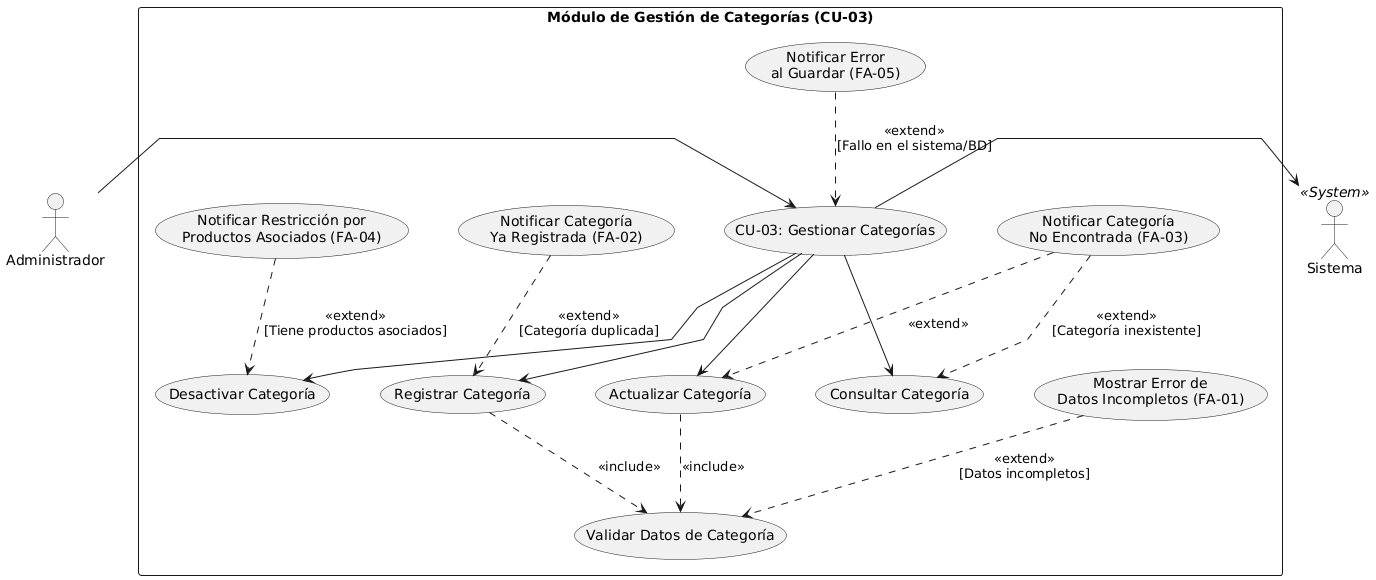

The diagram above was rendered by PlantUML. Its source (embedded in the PNG):
@startuml
top to bottom direction
skinparam packageStyle rectangle

' Ajustes visuales de espacio y trazado de líneas
skinparam fontSize 13
skinparam nodesep 50
skinparam ranksep 60
skinparam linetype polyline

actor "Administrador" as Admin
actor "Sistema" as Sistema << System >>

rectangle "Módulo de Gestión de Categorías (CU-03)" {

    ' Caso de uso Principal
    usecase "CU-03: Gestionar Categorías" as CU_Gestion

    ' Operaciones principales
    usecase "Registrar Categoría" as CU_Registrar
    usecase "Consultar Categoría" as CU_Consultar
    usecase "Actualizar Categoría" as CU_Actualizar
    usecase "Desactivar Categoría" as CU_Desactivar

    ' Validación general
    usecase "Validar Datos de Categoría" as CU_Validar

    ' Flujos Alternativos (Excepciones)
    usecase "Mostrar Error de\nDatos Incompletos (FA-01)" as CU_ErrIncompleto
    usecase "Notificar Categoría\nYa Registrada (FA-02)" as CU_ErrDuplicado
    usecase "Notificar Categoría\nNo Encontrada (FA-03)" as CU_ErrNoEncontrado
    usecase "Notificar Restricción por\nProductos Asociados (FA-04)" as CU_ErrAsociada
    usecase "Notificar Error\nal Guardar (FA-05)" as CU_ErrGuardar
}

' --- Conexiones con Actores ---
Admin -right-> CU_Gestion
CU_Gestion -right-> Sistema

' --- Sub-operaciones principales ---
CU_Gestion -down-> CU_Registrar
CU_Gestion -down-> CU_Consultar
CU_Gestion -down-> CU_Actualizar
CU_Gestion -down-> CU_Desactivar

' --- Inclusiones (<<include>>) ---
CU_Registrar ..> CU_Validar : <<include>>
CU_Actualizar ..> CU_Validar : <<include>>

' --- Extensiones / Flujos Alternativos (<<extend>>) ---
CU_ErrIncompleto ..> CU_Validar : <<extend>>\n[Datos incompletos]
CU_ErrDuplicado ..> CU_Registrar : <<extend>>\n[Categoría duplicada]
CU_ErrNoEncontrado ..> CU_Consultar : <<extend>>\n[Categoría inexistente]
CU_ErrNoEncontrado ..> CU_Actualizar : <<extend>>
CU_ErrAsociada ..> CU_Desactivar : <<extend>>\n[Tiene productos asociados]
CU_ErrGuardar ..> CU_Gestion : <<extend>>\n[Fallo en el sistema/BD]
@enduml